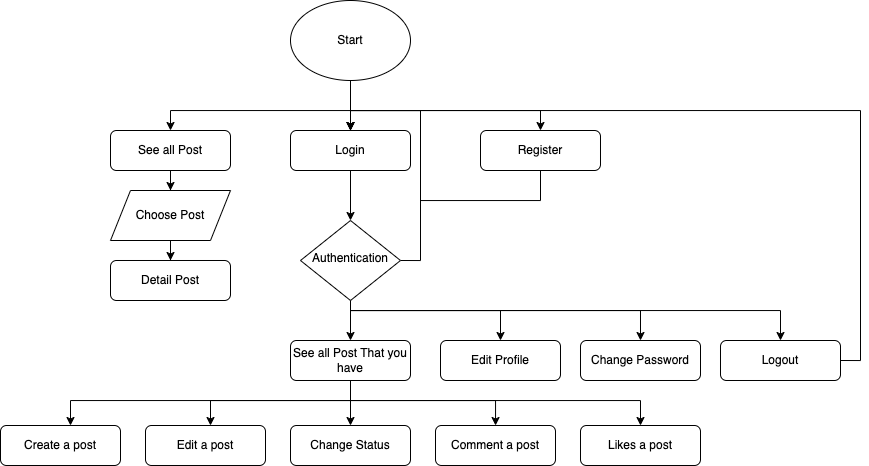

The diagram above was exported from draw.io. Its source (the exported page's mxGraphModel, read from the mxfile embedded in the PNG):
<mxGraphModel dx="1244" dy="819" grid="1" gridSize="10" guides="1" tooltips="1" connect="1" arrows="1" fold="1" page="1" pageScale="1" pageWidth="827" pageHeight="1169" math="0" shadow="0">
  <root>
    <mxCell id="WIyWlLk6GJQsqaUBKTNV-0" />
    <mxCell id="WIyWlLk6GJQsqaUBKTNV-1" parent="WIyWlLk6GJQsqaUBKTNV-0" />
    <mxCell id="ItawMjzAU-52PJHz395h-21" style="edgeStyle=orthogonalEdgeStyle;rounded=0;orthogonalLoop=1;jettySize=auto;html=1;" parent="WIyWlLk6GJQsqaUBKTNV-1" source="ItawMjzAU-52PJHz395h-0" target="ItawMjzAU-52PJHz395h-6" edge="1">
      <mxGeometry relative="1" as="geometry">
        <Array as="points">
          <mxPoint x="1130" y="260" />
          <mxPoint x="950" y="260" />
        </Array>
      </mxGeometry>
    </mxCell>
    <mxCell id="ItawMjzAU-52PJHz395h-22" style="edgeStyle=orthogonalEdgeStyle;rounded=0;orthogonalLoop=1;jettySize=auto;html=1;entryX=0.5;entryY=0;entryDx=0;entryDy=0;" parent="WIyWlLk6GJQsqaUBKTNV-1" source="ItawMjzAU-52PJHz395h-0" target="ItawMjzAU-52PJHz395h-2" edge="1">
      <mxGeometry relative="1" as="geometry" />
    </mxCell>
    <mxCell id="ItawMjzAU-52PJHz395h-23" style="edgeStyle=orthogonalEdgeStyle;rounded=0;orthogonalLoop=1;jettySize=auto;html=1;" parent="WIyWlLk6GJQsqaUBKTNV-1" source="ItawMjzAU-52PJHz395h-0" target="ItawMjzAU-52PJHz395h-4" edge="1">
      <mxGeometry relative="1" as="geometry">
        <Array as="points">
          <mxPoint x="1130" y="260" />
          <mxPoint x="1320" y="260" />
        </Array>
      </mxGeometry>
    </mxCell>
    <mxCell id="ItawMjzAU-52PJHz395h-0" value="Start" style="ellipse;whiteSpace=wrap;html=1;" parent="WIyWlLk6GJQsqaUBKTNV-1" vertex="1">
      <mxGeometry x="1070" y="150" width="120" height="80" as="geometry" />
    </mxCell>
    <mxCell id="ItawMjzAU-52PJHz395h-26" style="edgeStyle=orthogonalEdgeStyle;rounded=0;orthogonalLoop=1;jettySize=auto;html=1;entryX=0.5;entryY=0;entryDx=0;entryDy=0;" parent="WIyWlLk6GJQsqaUBKTNV-1" source="ItawMjzAU-52PJHz395h-2" target="ItawMjzAU-52PJHz395h-3" edge="1">
      <mxGeometry relative="1" as="geometry" />
    </mxCell>
    <mxCell id="ItawMjzAU-52PJHz395h-2" value="Login" style="rounded=1;whiteSpace=wrap;html=1;fontSize=12;glass=0;strokeWidth=1;shadow=0;" parent="WIyWlLk6GJQsqaUBKTNV-1" vertex="1">
      <mxGeometry x="1070" y="280" width="120" height="40" as="geometry" />
    </mxCell>
    <mxCell id="ItawMjzAU-52PJHz395h-20" style="edgeStyle=orthogonalEdgeStyle;rounded=0;orthogonalLoop=1;jettySize=auto;html=1;entryX=0.5;entryY=0;entryDx=0;entryDy=0;exitX=1;exitY=0.5;exitDx=0;exitDy=0;" parent="WIyWlLk6GJQsqaUBKTNV-1" source="ItawMjzAU-52PJHz395h-3" target="ItawMjzAU-52PJHz395h-2" edge="1">
      <mxGeometry relative="1" as="geometry" />
    </mxCell>
    <mxCell id="ItawMjzAU-52PJHz395h-33" style="edgeStyle=orthogonalEdgeStyle;rounded=0;orthogonalLoop=1;jettySize=auto;html=1;" parent="WIyWlLk6GJQsqaUBKTNV-1" source="ItawMjzAU-52PJHz395h-3" target="ItawMjzAU-52PJHz395h-14" edge="1">
      <mxGeometry relative="1" as="geometry">
        <Array as="points">
          <mxPoint x="1130" y="460" />
          <mxPoint x="1420" y="460" />
        </Array>
      </mxGeometry>
    </mxCell>
    <mxCell id="ItawMjzAU-52PJHz395h-34" style="edgeStyle=orthogonalEdgeStyle;rounded=0;orthogonalLoop=1;jettySize=auto;html=1;entryX=0.5;entryY=0;entryDx=0;entryDy=0;" parent="WIyWlLk6GJQsqaUBKTNV-1" source="ItawMjzAU-52PJHz395h-3" target="ItawMjzAU-52PJHz395h-15" edge="1">
      <mxGeometry relative="1" as="geometry">
        <Array as="points">
          <mxPoint x="1130" y="460" />
          <mxPoint x="1560" y="460" />
        </Array>
      </mxGeometry>
    </mxCell>
    <mxCell id="ItawMjzAU-52PJHz395h-36" style="edgeStyle=orthogonalEdgeStyle;rounded=0;orthogonalLoop=1;jettySize=auto;html=1;entryX=0.5;entryY=0;entryDx=0;entryDy=0;" parent="WIyWlLk6GJQsqaUBKTNV-1" source="ItawMjzAU-52PJHz395h-3" target="ItawMjzAU-52PJHz395h-13" edge="1">
      <mxGeometry relative="1" as="geometry">
        <Array as="points">
          <mxPoint x="1130" y="460" />
          <mxPoint x="1280" y="460" />
        </Array>
      </mxGeometry>
    </mxCell>
    <mxCell id="ItawMjzAU-52PJHz395h-37" style="edgeStyle=orthogonalEdgeStyle;rounded=0;orthogonalLoop=1;jettySize=auto;html=1;" parent="WIyWlLk6GJQsqaUBKTNV-1" source="ItawMjzAU-52PJHz395h-3" target="ItawMjzAU-52PJHz395h-17" edge="1">
      <mxGeometry relative="1" as="geometry" />
    </mxCell>
    <mxCell id="ItawMjzAU-52PJHz395h-3" value="Authentication" style="rhombus;whiteSpace=wrap;html=1;shadow=0;fontFamily=Helvetica;fontSize=12;align=center;strokeWidth=1;spacing=6;spacingTop=-4;" parent="WIyWlLk6GJQsqaUBKTNV-1" vertex="1">
      <mxGeometry x="1080" y="370" width="100" height="80" as="geometry" />
    </mxCell>
    <mxCell id="ItawMjzAU-52PJHz395h-42" style="edgeStyle=orthogonalEdgeStyle;rounded=0;orthogonalLoop=1;jettySize=auto;html=1;entryX=0.5;entryY=0;entryDx=0;entryDy=0;" parent="WIyWlLk6GJQsqaUBKTNV-1" source="ItawMjzAU-52PJHz395h-4" target="ItawMjzAU-52PJHz395h-2" edge="1">
      <mxGeometry relative="1" as="geometry">
        <Array as="points">
          <mxPoint x="1320" y="350" />
          <mxPoint x="1200" y="350" />
          <mxPoint x="1200" y="260" />
          <mxPoint x="1130" y="260" />
        </Array>
      </mxGeometry>
    </mxCell>
    <mxCell id="ItawMjzAU-52PJHz395h-4" value="Register" style="rounded=1;whiteSpace=wrap;html=1;fontSize=12;glass=0;strokeWidth=1;shadow=0;" parent="WIyWlLk6GJQsqaUBKTNV-1" vertex="1">
      <mxGeometry x="1260" y="280" width="120" height="40" as="geometry" />
    </mxCell>
    <mxCell id="ItawMjzAU-52PJHz395h-28" style="edgeStyle=orthogonalEdgeStyle;rounded=0;orthogonalLoop=1;jettySize=auto;html=1;" parent="WIyWlLk6GJQsqaUBKTNV-1" source="ItawMjzAU-52PJHz395h-6" target="ItawMjzAU-52PJHz395h-9" edge="1">
      <mxGeometry relative="1" as="geometry" />
    </mxCell>
    <mxCell id="ItawMjzAU-52PJHz395h-6" value="See all Post" style="rounded=1;whiteSpace=wrap;html=1;fontSize=12;glass=0;strokeWidth=1;shadow=0;" parent="WIyWlLk6GJQsqaUBKTNV-1" vertex="1">
      <mxGeometry x="890" y="280" width="120" height="40" as="geometry" />
    </mxCell>
    <mxCell id="ItawMjzAU-52PJHz395h-7" value="Detail Post" style="rounded=1;whiteSpace=wrap;html=1;fontSize=12;glass=0;strokeWidth=1;shadow=0;" parent="WIyWlLk6GJQsqaUBKTNV-1" vertex="1">
      <mxGeometry x="890" y="410" width="120" height="40" as="geometry" />
    </mxCell>
    <mxCell id="ItawMjzAU-52PJHz395h-29" style="edgeStyle=orthogonalEdgeStyle;rounded=0;orthogonalLoop=1;jettySize=auto;html=1;" parent="WIyWlLk6GJQsqaUBKTNV-1" source="ItawMjzAU-52PJHz395h-9" target="ItawMjzAU-52PJHz395h-7" edge="1">
      <mxGeometry relative="1" as="geometry" />
    </mxCell>
    <mxCell id="ItawMjzAU-52PJHz395h-9" value="Choose Post" style="shape=parallelogram;perimeter=parallelogramPerimeter;whiteSpace=wrap;html=1;fixedSize=1;" parent="WIyWlLk6GJQsqaUBKTNV-1" vertex="1">
      <mxGeometry x="890" y="340" width="120" height="50" as="geometry" />
    </mxCell>
    <mxCell id="ItawMjzAU-52PJHz395h-10" value="Create a post" style="rounded=1;whiteSpace=wrap;html=1;fontSize=12;glass=0;strokeWidth=1;shadow=0;" parent="WIyWlLk6GJQsqaUBKTNV-1" vertex="1">
      <mxGeometry x="780" y="575" width="120" height="40" as="geometry" />
    </mxCell>
    <mxCell id="ItawMjzAU-52PJHz395h-11" value="Edit a post" style="rounded=1;whiteSpace=wrap;html=1;fontSize=12;glass=0;strokeWidth=1;shadow=0;" parent="WIyWlLk6GJQsqaUBKTNV-1" vertex="1">
      <mxGeometry x="925" y="575" width="120" height="40" as="geometry" />
    </mxCell>
    <mxCell id="ItawMjzAU-52PJHz395h-12" value="Change Status" style="rounded=1;whiteSpace=wrap;html=1;fontSize=12;glass=0;strokeWidth=1;shadow=0;" parent="WIyWlLk6GJQsqaUBKTNV-1" vertex="1">
      <mxGeometry x="1070" y="575" width="120" height="40" as="geometry" />
    </mxCell>
    <mxCell id="ItawMjzAU-52PJHz395h-13" value="Edit Profile" style="rounded=1;whiteSpace=wrap;html=1;fontSize=12;glass=0;strokeWidth=1;shadow=0;" parent="WIyWlLk6GJQsqaUBKTNV-1" vertex="1">
      <mxGeometry x="1220" y="490" width="120" height="40" as="geometry" />
    </mxCell>
    <mxCell id="ItawMjzAU-52PJHz395h-14" value="Change Password" style="rounded=1;whiteSpace=wrap;html=1;fontSize=12;glass=0;strokeWidth=1;shadow=0;" parent="WIyWlLk6GJQsqaUBKTNV-1" vertex="1">
      <mxGeometry x="1360" y="490" width="120" height="40" as="geometry" />
    </mxCell>
    <mxCell id="ItawMjzAU-52PJHz395h-31" style="edgeStyle=orthogonalEdgeStyle;rounded=0;orthogonalLoop=1;jettySize=auto;html=1;entryX=0.5;entryY=0;entryDx=0;entryDy=0;exitX=1;exitY=0.5;exitDx=0;exitDy=0;" parent="WIyWlLk6GJQsqaUBKTNV-1" source="ItawMjzAU-52PJHz395h-15" target="ItawMjzAU-52PJHz395h-2" edge="1">
      <mxGeometry relative="1" as="geometry">
        <Array as="points">
          <mxPoint x="1640" y="510" />
          <mxPoint x="1640" y="260" />
          <mxPoint x="1130" y="260" />
        </Array>
      </mxGeometry>
    </mxCell>
    <mxCell id="ItawMjzAU-52PJHz395h-15" value="Logout" style="rounded=1;whiteSpace=wrap;html=1;fontSize=12;glass=0;strokeWidth=1;shadow=0;" parent="WIyWlLk6GJQsqaUBKTNV-1" vertex="1">
      <mxGeometry x="1500" y="490" width="120" height="40" as="geometry" />
    </mxCell>
    <mxCell id="ItawMjzAU-52PJHz395h-38" style="edgeStyle=orthogonalEdgeStyle;rounded=0;orthogonalLoop=1;jettySize=auto;html=1;" parent="WIyWlLk6GJQsqaUBKTNV-1" source="ItawMjzAU-52PJHz395h-17" target="ItawMjzAU-52PJHz395h-12" edge="1">
      <mxGeometry relative="1" as="geometry" />
    </mxCell>
    <mxCell id="ItawMjzAU-52PJHz395h-39" style="edgeStyle=orthogonalEdgeStyle;rounded=0;orthogonalLoop=1;jettySize=auto;html=1;" parent="WIyWlLk6GJQsqaUBKTNV-1" source="ItawMjzAU-52PJHz395h-17" target="ItawMjzAU-52PJHz395h-11" edge="1">
      <mxGeometry relative="1" as="geometry">
        <Array as="points">
          <mxPoint x="1130" y="550" />
          <mxPoint x="990" y="550" />
        </Array>
      </mxGeometry>
    </mxCell>
    <mxCell id="ItawMjzAU-52PJHz395h-40" style="edgeStyle=orthogonalEdgeStyle;rounded=0;orthogonalLoop=1;jettySize=auto;html=1;" parent="WIyWlLk6GJQsqaUBKTNV-1" source="ItawMjzAU-52PJHz395h-17" target="ItawMjzAU-52PJHz395h-10" edge="1">
      <mxGeometry relative="1" as="geometry">
        <Array as="points">
          <mxPoint x="1130" y="550" />
          <mxPoint x="850" y="550" />
        </Array>
      </mxGeometry>
    </mxCell>
    <mxCell id="21INNSWtrTXWAmjB0Frg-2" style="edgeStyle=orthogonalEdgeStyle;rounded=0;orthogonalLoop=1;jettySize=auto;html=1;" edge="1" parent="WIyWlLk6GJQsqaUBKTNV-1" source="ItawMjzAU-52PJHz395h-17" target="21INNSWtrTXWAmjB0Frg-1">
      <mxGeometry relative="1" as="geometry">
        <Array as="points">
          <mxPoint x="1130" y="550" />
          <mxPoint x="1275" y="550" />
        </Array>
      </mxGeometry>
    </mxCell>
    <mxCell id="21INNSWtrTXWAmjB0Frg-3" style="edgeStyle=orthogonalEdgeStyle;rounded=0;orthogonalLoop=1;jettySize=auto;html=1;" edge="1" parent="WIyWlLk6GJQsqaUBKTNV-1" source="ItawMjzAU-52PJHz395h-17" target="21INNSWtrTXWAmjB0Frg-0">
      <mxGeometry relative="1" as="geometry">
        <Array as="points">
          <mxPoint x="1130" y="550" />
          <mxPoint x="1420" y="550" />
        </Array>
      </mxGeometry>
    </mxCell>
    <mxCell id="ItawMjzAU-52PJHz395h-17" value="See all Post That you have" style="rounded=1;whiteSpace=wrap;html=1;fontSize=12;glass=0;strokeWidth=1;shadow=0;" parent="WIyWlLk6GJQsqaUBKTNV-1" vertex="1">
      <mxGeometry x="1070" y="490" width="120" height="40" as="geometry" />
    </mxCell>
    <mxCell id="21INNSWtrTXWAmjB0Frg-0" value="Likes a post" style="rounded=1;whiteSpace=wrap;html=1;fontSize=12;glass=0;strokeWidth=1;shadow=0;" vertex="1" parent="WIyWlLk6GJQsqaUBKTNV-1">
      <mxGeometry x="1360" y="575" width="120" height="40" as="geometry" />
    </mxCell>
    <mxCell id="21INNSWtrTXWAmjB0Frg-1" value="Comment a post" style="rounded=1;whiteSpace=wrap;html=1;fontSize=12;glass=0;strokeWidth=1;shadow=0;" vertex="1" parent="WIyWlLk6GJQsqaUBKTNV-1">
      <mxGeometry x="1215" y="575" width="120" height="40" as="geometry" />
    </mxCell>
  </root>
</mxGraphModel>